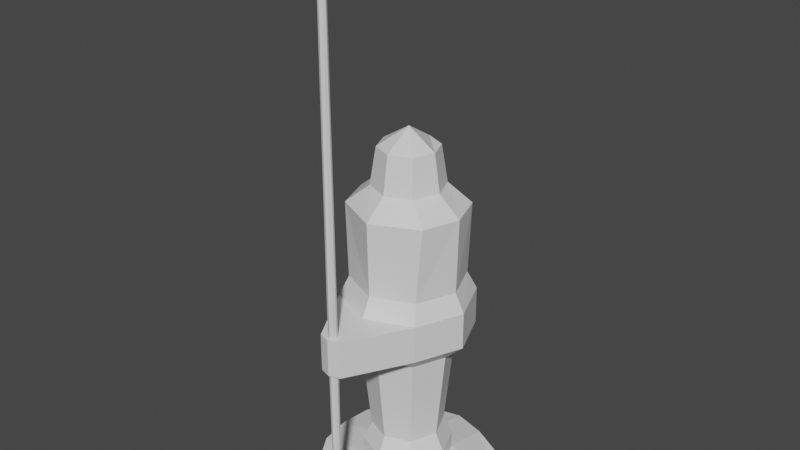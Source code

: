 # Source: Mono.blend  (saved by Blender 3.6.11; exported with 4.5.12 LTS)
import bpy
from mathutils import Matrix  # noqa: F401  (used for matrix-valued properties, if any)

bpy.ops.wm.read_factory_settings(use_empty=True)
scene = bpy.context.scene
scene.name = 'Scene'

# ---- materials (node trees are filled in below, after node groups)
mat_mono = bpy.data.materials.new('Mono')
mat_mono.alpha_threshold = 0.0
mat_mono.use_transparent_shadow = False
mat_mono.roughness = 0.5
mat_mono.line_color = (0.0, 0.0, 0.0, 1.0)

# ---- material node trees
mat_mono.use_nodes = True; mat_mono.node_tree.nodes.clear()
_N = mat_mono.node_tree.nodes; _L = mat_mono.node_tree.links
n0 = _N.new('ShaderNodeOutputMaterial'); n0.name = 'Material Output'; n0.location = (300, 300)
n1 = _N.new('ShaderNodeBsdfPrincipled'); n1.name = 'Principled BSDF'; n1.location = (10, 300)
n1.distribution = 'GGX'
n1.subsurface_method = 'RANDOM_WALK_SKIN'
n1.inputs[3].default_value = 1.45
n1.inputs[27].default_value = (0.0, 0.0, 0.0, 1.0)
n1.inputs[28].default_value = 1.0
_L.new(n1.outputs[0], n0.inputs[0])
n0.is_active_output = True

# ---- world
world_world = bpy.data.worlds.new('World'); scene.world = world_world
world_world.use_nodes = True; world_world.node_tree.nodes.clear()
_N = world_world.node_tree.nodes; _L = world_world.node_tree.links
n0 = _N.new('ShaderNodeOutputWorld'); n0.name = 'World Output'; n0.location = (300, 300)
n1 = _N.new('ShaderNodeBackground'); n1.name = 'Background'; n1.location = (10, 300)
n1.inputs[0].default_value = (0.05088, 0.05088, 0.05088, 1.0)
_L.new(n1.outputs[0], n0.inputs[0])
n0.is_active_output = True
world_world.color = (0.05088, 0.05088, 0.05088)
world_world.use_sun_shadow = False
world_world.sun_shadow_jitter_overblur = 0.0

# ---- meshes
me_mono = bpy.data.meshes.new('Mono')
me_mono.from_pydata([(0.1113, 0.1113, 1.9), (0.1848, 0.1848, 0.0), (0.1113, -0.1113, 1.9), (0.1848, -0.1848, 0.0), (-0.1113, 0.1113, 1.9), (-0.1848, 0.1848, 0.0), (-0.1113, -0.1113, 1.9), (-0.1848, -0.1848, 0.0), (0.2473, -0.2473, 0.9), (-0.2473, -0.2473, 0.9), (0.2473, 0.2473, 0.9), (-0.2473, 0.2473, 0.9), (-0.2473, -0.2473, 1.1), (0.2473, -0.2473, 1.1), (0.2473, 0.2473, 1.1), (-0.2473, 0.2473, 1.1), (-0.06, -0.58, 0.9), (0.06, -0.58, 0.9), (-0.06, -0.58, 1.1), (0.06, -0.58, 1.1), (-0.01651, -0.5435, 1.1), (0.01651, -0.5435, 1.1), (-0.01654, -0.5765, 1.1), (0.01654, -0.5765, 1.1), (-0.007159, -0.5529, 2.98), (0.007159, -0.5529, 2.98), (-0.007174, -0.5672, 2.98), (0.007174, -0.5672, 2.98), (-0.01649, -0.5435, 0.9), (0.01649, -0.5435, 0.9), (-0.01649, -0.5765, 0.9), (0.01649, -0.5765, 0.9), (0.0, 0.1848, 0.0), (0.0, -0.1574, 1.9), (0.0, -0.1848, 0.0), (0.0, 0.1574, 1.9), (0.0, 0.3497, 0.9), (0.0, -0.3497, 0.9), (0.0, 0.3497, 1.1), (0.0, -0.3497, 1.1), (0.0, -0.6, 0.9), (0.0, -0.6, 1.1), (0.0, -0.5367, 1.1), (0.0, -0.5834, 1.1), (0.0, -0.5499, 2.98), (0.0, -0.5701, 2.98), (0.0, -0.5367, 0.9), (0.0, -0.5833, 0.9), (0.0, -0.1888, 1.7), (0.0, 0.1888, 1.7), (-0.1335, 0.1335, 1.7), (-0.1335, -0.1335, 1.7), (0.0, -0.5794, 0.0), (0.0, -0.5406, 0.0), (-0.01374, -0.5737, 0.0), (-0.01374, -0.5463, 0.0), (-0.1697, 0.1723, 0.1), (-0.1697, -0.1723, 0.1), (0.0, -0.2415, 0.1), (0.0, 0.2415, 0.1), (-0.1731, -0.4275, 0.0), (0.0, -0.4718, 0.0), (-0.1731, -0.4275, 0.05), (0.0, -0.4718, 0.05), (-0.4475, 0.1731, 0.0), (-0.4475, -0.1731, 0.0), (-0.4475, 0.1731, 0.05), (-0.4475, -0.1731, 0.05), (-0.1731, 0.4275, 0.0), (0.0, 0.4718, 0.0), (-0.1731, 0.4275, 0.05), (0.0, 0.4718, 0.05), (-0.3436, -0.3436, 0.05), (-0.3436, -0.3436, 0.0), (-0.3436, 0.3436, 0.05), (-0.3436, 0.3436, 0.0), (0.2418, -0.1935, 1.6), (-0.2418, -0.1935, 1.6), (0.0, -0.3097, 1.6), (0.0, 0.3097, 1.6), (0.1335, 0.1335, 1.7), (0.1335, -0.1335, 1.7), (-0.2418, 0.1935, 1.6), (0.2418, 0.1935, 1.6), (0.01374, -0.5737, 0.0), (0.01374, -0.5463, 0.0), (0.1686, 0.1725, 0.1), (0.1686, -0.1725, 0.1), (0.1707, 0.1745, 0.8), (-4.148e-07, 0.2444, 0.8), (0.1731, -0.4275, 0.0), (-4.148e-07, -0.2444, 0.8), (0.1731, -0.4275, 0.05), (-0.1717, 0.1744, 0.8), (0.4475, 0.1731, 0.0), (0.4475, -0.1731, 0.0), (0.4475, 0.1731, 0.05), (0.4475, -0.1731, 0.05), (0.1731, 0.4275, 0.0), (-0.1717, -0.1744, 0.8), (0.1731, 0.4275, 0.05), (0.1707, -0.1745, 0.8), (0.3436, -0.3436, 0.05), (0.3436, -0.3436, 0.0), (0.3436, 0.3436, 0.05), (0.3436, 0.3436, 0.0), (-0.1848, 0.0, 0.0), (-0.1574, 0.0, 1.9), (-0.3497, 0.0, 0.9), (-0.3497, 0.0, 1.1), (0.1888, 0.0, 1.7), (-0.1888, 0.0, 1.7), (0.0, 0.0, 2.0), (0.0, 0.0, 0.0), (0.3497, 0.0, 1.1), (0.3497, 0.0, 0.9), (0.1574, 0.0, 1.9), (0.1848, 0.0, 0.0), (-0.242, 0.0, 0.1), (-0.4718, 0.0, 0.0), (-0.4718, 0.0, 0.05), (-0.3097, 0.0, 1.6), (0.3097, 0.0, 1.6), (-0.2449, 0.0, 0.8), (0.2411, 0.0, 0.1), (0.244, 0.0, 0.8), (0.4718, 0.0, 0.0), (0.4718, 0.0, 0.05), (-0.1701, 0.1728, 0.2), (0.0, -0.2421, 0.2), (0.0, 0.2421, 0.2), (0.169, 0.1729, 0.2), (-0.1701, -0.1728, 0.2), (0.169, -0.1729, 0.2), (-0.2426, 0.0, 0.2), (0.2417, 0.0, 0.2), (-0.1362, -0.1383, 0.3), (0.1352, -0.1384, 0.3), (0.1933, 0.0, 0.3), (-0.1362, 0.1383, 0.3), (0.0, -0.1938, 0.3), (0.0, 0.1938, 0.3), (0.1352, 0.1384, 0.3), (-0.1942, 0.0, 0.3), (-0.1536, -0.4136, 0.9), (-0.1536, -0.4136, 1.1), (-0.02335, -0.56, 1.1), (-0.01013, -0.56, 2.98), (-0.02331, -0.56, 0.9), (0.1536, -0.4136, 1.1), (0.02335, -0.56, 1.1), (0.01013, -0.56, 2.98), (0.02331, -0.56, 0.9), (0.0, -0.5701, 2.98), (0.0, -0.56, 0.0), (-0.01943, -0.56, 0.0), (0.1536, -0.4136, 0.9), (0.01943, -0.56, 0.0), (0.0, -0.56, 3.0), (0.03103, -0.5288, 2.84), (-0.03109, -0.5909, 2.84), (-0.03103, -0.5288, 2.84), (0.0, -0.6038, 2.84), (0.0, -0.516, 2.84), (0.03109, -0.5909, 2.84), (-0.0439, -0.5598, 2.84), (0.0439, -0.5598, 2.84), (0.01416, -0.5459, 2.8), (-0.01419, -0.5742, 2.8), (-0.01416, -0.5459, 2.8), (0.01419, -0.5742, 2.8), (0.02004, -0.56, 2.8), (0.0, -0.5801, 2.8), (0.0, -0.54, 2.8), (-0.02004, -0.56, 2.8), (0.2148, 0.2064, 1.2), (-0.2148, 0.2064, 1.2), (0.0, 0.2982, 1.2), (0.0, -0.2982, 1.2), (0.2148, -0.2064, 1.2), (-0.2148, -0.2064, 1.2), (-0.2982, 7.123e-10, 1.2), (0.2982, 7.123e-10, 1.2)], [(153, 45)], [(112, 107, 6, 33), (48, 33, 6, 51), (111, 107, 4, 50), (19, 23, 43, 41), (40, 17, 19, 41), (110, 80, 0, 116), (80, 49, 35, 0), (3, 90, 61, 34), (123, 108, 11, 93), (91, 37, 9, 99), (91, 101, 8, 37), (149, 19, 17, 156), (108, 109, 15, 11), (145, 144, 16, 18), (40, 41, 18, 16), (145, 18, 22, 146), (166, 151, 27, 164), (48, 81, 2, 33), (149, 150, 23, 19), (156, 152, 29, 8), (39, 12, 20, 42), (164, 27, 45, 162), (151, 25, 44, 158), (163, 44, 25, 159), (165, 160, 26, 147), (163, 161, 24, 44), (83, 79, 49, 80), (40, 16, 30, 47), (144, 9, 28, 148), (125, 88, 10, 115), (40, 47, 31, 17), (160, 162, 45, 26), (29, 85, 53, 46), (18, 41, 43, 22), (26, 153, 158, 147), (10, 36, 38, 14), (39, 42, 21, 13), (9, 37, 46, 28), (11, 15, 38, 36), (50, 4, 35, 49), (90, 103, 102, 92), (112, 33, 2, 116), (115, 10, 14, 114), (106, 113, 34, 7), (93, 11, 36, 89), (152, 157, 85, 29), (148, 28, 55, 155), (28, 46, 53, 55), (47, 52, 84, 31), (47, 30, 54, 52), (82, 50, 49, 79), (117, 3, 34, 113), (88, 89, 36, 10), (8, 29, 46, 37), (121, 111, 50, 82), (78, 48, 51, 77), (32, 5, 68, 69), (78, 76, 81, 48), (122, 83, 80, 110), (7, 34, 61, 60), (60, 62, 72, 73), (32, 69, 98, 1), (61, 63, 62, 60), (67, 65, 73, 72), (58, 57, 62, 63), (34, 58, 63, 61), (119, 120, 66, 64), (106, 7, 65, 119), (118, 56, 66, 120), (68, 70, 71, 69), (56, 59, 71, 70), (59, 32, 69, 71), (67, 72, 62, 57), (7, 60, 73, 65), (70, 74, 66, 56), (68, 75, 74, 70), (64, 66, 74, 75), (5, 64, 75, 68), (61, 90, 92, 63), (97, 102, 103, 95), (58, 63, 92, 87), (139, 93, 89, 141), (126, 94, 96, 127), (117, 126, 95, 3), (124, 127, 96, 86), (98, 69, 71, 100), (86, 100, 71, 59), (142, 141, 89, 88), (97, 87, 92, 102), (3, 95, 103, 90), (100, 86, 96, 104), (98, 100, 104, 105), (94, 105, 104, 96), (1, 98, 105, 94), (138, 142, 88, 125), (140, 137, 101, 91), (140, 91, 99, 136), (143, 123, 93, 139), (182, 175, 83, 122), (178, 179, 76, 78), (178, 78, 77, 180), (181, 121, 82, 176), (176, 82, 79, 177), (175, 177, 79, 83), (180, 77, 121, 181), (179, 182, 122, 76), (136, 99, 123, 143), (137, 138, 125, 101), (87, 97, 127, 124), (1, 94, 126, 117), (95, 126, 127, 97), (57, 118, 120, 67), (5, 106, 119, 64), (65, 67, 120, 119), (76, 122, 110, 81), (77, 51, 111, 121), (1, 117, 113, 32), (5, 32, 113, 106), (8, 115, 114, 13), (35, 112, 116, 0), (101, 125, 115, 8), (9, 12, 109, 108), (99, 9, 108, 123), (81, 110, 116, 2), (51, 6, 107, 111), (35, 4, 107, 112), (87, 124, 135, 133), (57, 132, 134, 118), (118, 134, 128, 56), (58, 129, 132, 57), (58, 87, 133, 129), (124, 86, 131, 135), (86, 59, 130, 131), (56, 128, 130, 59), (133, 135, 138, 137), (132, 136, 143, 134), (134, 143, 139, 128), (129, 140, 136, 132), (129, 133, 137, 140), (135, 131, 142, 138), (131, 130, 141, 142), (128, 139, 141, 130), (30, 148, 155, 54), (31, 84, 157, 152), (27, 151, 158, 153), (16, 144, 148, 30), (161, 165, 147, 24), (44, 24, 147, 158), (17, 31, 152, 156), (13, 21, 150, 149), (159, 25, 151, 166), (12, 145, 146, 20), (12, 9, 144, 145), (13, 149, 156, 8), (52, 54, 155, 154), (157, 154, 53, 85), (157, 84, 52, 154), (55, 53, 154, 155), (167, 159, 166, 171), (169, 174, 165, 161), (168, 172, 162, 160), (173, 169, 161, 163), (174, 168, 160, 165), (173, 163, 159, 167), (170, 164, 162, 172), (150, 171, 170, 23), (23, 170, 172, 43), (42, 173, 167, 21), (146, 22, 168, 174), (42, 20, 169, 173), (22, 43, 172, 168), (20, 146, 174, 169), (21, 167, 171, 150), (171, 166, 164, 170), (13, 114, 182, 179), (12, 180, 181, 109), (14, 38, 177, 175), (15, 176, 177, 38), (109, 181, 176, 15), (39, 178, 180, 12), (39, 13, 179, 178), (114, 14, 175, 182)])
_uv = me_mono.uv_layers.new(name='UVMap')
_uv.uv.foreach_set('vector', [0.75, 0.625, 0.875, 0.625, 0.875, 0.75, 0.75, 0.75, 0.5938, 0.875, 0.625, 0.875, 0.625, 1.0, 0.5938, 1.0, 0.5938, 0.125, 0.625, 0.125, 0.625, 0.25, 0.5938, 0.25, 0.5625, 1.0, 0.5625, 1.0, 0.5625, 0.8772, 0.5625, 0.875, 0.5, 0.875, 0.5, 1.0, 0.5625, 1.0, 0.5625, 0.875, 0.5938, 0.125, 0.5938, 0.25, 0.625, 0.25, 0.625, 0.125, 0.5938, 0.25, 0.5938, 0.375, 0.625, 0.375, 0.625, 0.25, 0.125, 0.75, 0.125, 0.75, 0.25, 0.75, 0.25, 0.75, 0.4437, 0.125, 0.5, 0.125, 0.5, 0.25, 0.4437, 0.25, 0.4437, 0.875, 0.5, 0.875, 0.5, 1.0, 0.4437, 1.0, 0.4437, 0.875, 0.4437, 1.0, 0.5, 1.0, 0.5, 0.875, 0.5625, 0.0, 0.5625, 0.0, 0.5, 0.0, 0.5, 0.0, 0.5, 0.125, 0.5625, 0.125, 0.5625, 0.25, 0.5, 0.25, 0.5625, 0.0, 0.5, 0.0, 0.5, 0.0, 0.5625, 0.0, 0.5, 0.875, 0.5625, 0.875, 0.5625, 1.0, 0.5, 1.0, 0.5625, 0.0, 0.5625, 0.0, 0.5625, 0.0, 0.5625, 0.0, 0.5625, 0.0, 0.5625, 0.0, 0.5625, 0.0, 0.5625, 0.0, 0.5938, 0.875, 0.5938, 1.0, 0.625, 1.0, 0.625, 0.875, 0.5625, 0.0, 0.5625, 0.0, 0.5625, 0.0, 0.5625, 0.0, 0.5, 0.0, 0.5, 0.0, 0.5, 0.0, 0.5, 0.0, 0.5625, 0.875, 0.5625, 1.0, 0.5625, 1.0, 0.5625, 0.875, 0.5625, 1.0, 0.5625, 1.0, 0.5625, 0.8772, 0.5625, 0.8772, 0.5625, 0.0, 0.5625, 1.0, 0.5625, 0.875, 0.0, 0.0, 0.5625, 0.875, 0.5625, 0.875, 0.5625, 1.0, 0.5625, 1.0, 0.5625, 0.0, 0.5625, 0.0, 0.5625, 0.0, 0.5625, 0.0, 0.5625, 0.875, 0.5625, 1.0, 0.5625, 1.0, 0.5625, 0.875, 0.5781, 0.25, 0.5781, 0.375, 0.5938, 0.375, 0.5938, 0.25, 0.5, 0.875, 0.5, 1.0, 0.5, 1.0, 0.5, 0.875, 0.5, 0.0, 0.5, 0.0, 0.5, 0.0, 0.5, 0.0, 0.4437, 0.125, 0.4437, 0.25, 0.5, 0.25, 0.5, 0.125, 0.5, 0.875, 0.5, 0.875, 0.5, 1.0, 0.5, 1.0, 0.5625, 1.0, 0.5625, 0.8772, 0.5625, 0.8772, 0.5625, 1.0, 0.5, 1.0, 0.5, 1.0, 0.5, 0.875, 0.5, 0.875, 0.5625, 1.0, 0.5625, 0.875, 0.5625, 0.8772, 0.5625, 1.0, 0.5625, 0.0, 0.0, 0.0, 0.0, 0.0, 0.5625, 0.0, 0.5, 0.25, 0.5, 0.375, 0.5625, 0.375, 0.5625, 0.25, 0.5625, 0.875, 0.5625, 0.875, 0.5625, 1.0, 0.5625, 1.0, 0.5, 1.0, 0.5, 0.875, 0.5, 0.875, 0.5, 1.0, 0.5, 0.25, 0.5625, 0.25, 0.5625, 0.375, 0.5, 0.375, 0.5938, 0.25, 0.625, 0.25, 0.625, 0.375, 0.5938, 0.375, 0.375, 1.0, 0.0, 0.0, 0.0, 0.0, 0.3875, 1.0, 0.75, 0.625, 0.75, 0.75, 0.875, 0.75, 0.875, 0.625, 0.5, 0.125, 0.5, 0.25, 0.5625, 0.25, 0.5625, 0.125, 0.125, 0.625, 0.25, 0.625, 0.25, 0.75, 0.125, 0.75, 0.4437, 0.25, 0.5, 0.25, 0.5, 0.375, 0.4437, 0.375, 0.5, 0.0, 0.5, 0.0, 0.5, 0.0, 0.5, 0.0, 0.5, 0.0, 0.5, 0.0, 0.5, 0.0, 0.5, 0.0, 0.5, 1.0, 0.5, 0.875, 0.5, 0.875, 0.5, 1.0, 0.5, 0.875, 0.5, 0.875, 0.5, 1.0, 0.5, 1.0, 0.5, 0.875, 0.5, 1.0, 0.5, 1.0, 0.5, 0.875, 0.5781, 0.25, 0.5938, 0.25, 0.5938, 0.375, 0.5781, 0.375, 0.125, 0.625, 0.125, 0.75, 0.25, 0.75, 0.25, 0.625, 0.4437, 0.25, 0.4437, 0.375, 0.5, 0.375, 0.5, 0.25, 0.5, 1.0, 0.5, 1.0, 0.5, 0.875, 0.5, 0.875, 0.5781, 0.125, 0.5938, 0.125, 0.5938, 0.25, 0.5781, 0.25, 0.5781, 0.875, 0.5938, 0.875, 0.5938, 1.0, 0.5781, 1.0, 0.25, 0.5, 0.125, 0.5, 0.125, 0.5, 0.25, 0.5, 0.5781, 0.875, 0.5781, 1.0, 0.5938, 1.0, 0.5938, 0.875, 0.5781, 0.125, 0.5781, 0.25, 0.5938, 0.25, 0.5938, 0.125, 0.125, 0.75, 0.25, 0.75, 0.25, 0.75, 0.125, 0.75, 0.375, 1.0, 0.3875, 1.0, 0.0, 0.0, 0.0, 0.0, 0.25, 0.5, 0.25, 0.5, 0.125, 0.5, 0.125, 0.5, 0.375, 0.875, 0.3875, 0.875, 0.3875, 1.0, 0.375, 1.0, 0.3875, 0.0, 0.375, 0.0, 0.0, 0.0, 0.0, 0.0, 0.3875, 0.875, 0.3875, 1.0, 0.3875, 1.0, 0.3875, 0.875, 0.375, 0.875, 0.3875, 0.875, 0.3875, 0.875, 0.375, 0.875, 0.375, 0.125, 0.3875, 0.125, 0.3875, 0.25, 0.375, 0.25, 0.125, 0.625, 0.125, 0.75, 0.125, 0.75, 0.125, 0.625, 0.3875, 0.125, 0.3875, 0.25, 0.3875, 0.25, 0.3875, 0.125, 0.375, 0.25, 0.3875, 0.25, 0.3875, 0.375, 0.375, 0.375, 0.3875, 0.25, 0.3875, 0.375, 0.3875, 0.375, 0.3875, 0.25, 0.3875, 0.375, 0.375, 0.375, 0.375, 0.375, 0.3875, 0.375, 0.3875, 0.0, 0.0, 0.0, 0.3875, 1.0, 0.3875, 0.0, 0.125, 0.75, 0.375, 1.0, 0.0, 0.0, 0.125, 0.75, 0.3875, 0.25, 0.0, 0.0, 0.3875, 0.25, 0.3875, 0.25, 0.375, 0.25, 0.0, 0.0, 0.0, 0.0, 0.3875, 0.25, 0.375, 0.25, 0.3875, 0.25, 0.0, 0.0, 0.0, 0.0, 0.125, 0.5, 0.375, 0.25, 0.0, 0.0, 0.125, 0.5, 0.375, 0.875, 0.375, 1.0, 0.3875, 1.0, 0.3875, 0.875, 0.3875, 0.0, 0.0, 0.0, 0.0, 0.0, 0.375, 0.0, 0.3875, 0.875, 0.3875, 0.875, 0.3875, 1.0, 0.3875, 1.0, 0.401, 0.25, 0.4437, 0.25, 0.4437, 0.375, 0.401, 0.375, 0.375, 0.125, 0.375, 0.25, 0.3875, 0.25, 0.3875, 0.125, 0.125, 0.625, 0.125, 0.625, 0.125, 0.75, 0.125, 0.75, 0.3875, 0.125, 0.3875, 0.125, 0.3875, 0.25, 0.3875, 0.25, 0.375, 0.25, 0.375, 0.375, 0.3875, 0.375, 0.3875, 0.25, 0.3875, 0.25, 0.3875, 0.25, 0.3875, 0.375, 0.3875, 0.375, 0.401, 0.25, 0.401, 0.375, 0.4437, 0.375, 0.4437, 0.25, 0.3875, 0.0, 0.3875, 0.0, 0.3875, 1.0, 0.0, 0.0, 0.125, 0.75, 0.125, 0.75, 0.0, 0.0, 0.375, 1.0, 0.3875, 0.25, 0.3875, 0.25, 0.3875, 0.25, 0.0, 0.0, 0.375, 0.25, 0.3875, 0.25, 0.0, 0.0, 0.0, 0.0, 0.375, 0.25, 0.0, 0.0, 0.0, 0.0, 0.3875, 0.25, 0.125, 0.5, 0.125, 0.5, 0.0, 0.0, 0.375, 0.25, 0.401, 0.125, 0.401, 0.25, 0.4437, 0.25, 0.4437, 0.125, 0.401, 0.875, 0.401, 1.0, 0.4437, 1.0, 0.4437, 0.875, 0.401, 0.875, 0.4437, 0.875, 0.4437, 1.0, 0.401, 1.0, 0.401, 0.125, 0.4437, 0.125, 0.4437, 0.25, 0.401, 0.25, 0.5656, 0.125, 0.5656, 0.25, 0.5781, 0.25, 0.5781, 0.125, 0.5656, 0.875, 0.5656, 1.0, 0.5781, 1.0, 0.5781, 0.875, 0.5656, 0.875, 0.5781, 0.875, 0.5781, 1.0, 0.5656, 1.0, 0.5656, 0.125, 0.5781, 0.125, 0.5781, 0.25, 0.5656, 0.25, 0.5656, 0.25, 0.5781, 0.25, 0.5781, 0.375, 0.5656, 0.375, 0.5656, 0.25, 0.5656, 0.375, 0.5781, 0.375, 0.5781, 0.25, 0.5656, 0.0, 0.5781, 0.0, 0.5781, 0.125, 0.5656, 0.125, 0.5656, 0.0, 0.5656, 0.125, 0.5781, 0.125, 0.5781, 0.0, 0.401, 0.0, 0.4437, 0.0, 0.4437, 0.125, 0.401, 0.125, 0.401, 0.0, 0.401, 0.125, 0.4437, 0.125, 0.4437, 0.0, 0.3875, 0.0, 0.3875, 0.0, 0.3875, 0.125, 0.3875, 0.125, 0.125, 0.5, 0.125, 0.5, 0.125, 0.625, 0.125, 0.625, 0.375, 0.0, 0.375, 0.125, 0.3875, 0.125, 0.3875, 0.0, 0.3875, 0.0, 0.3875, 0.125, 0.3875, 0.125, 0.3875, 0.0, 0.125, 0.5, 0.125, 0.625, 0.125, 0.625, 0.125, 0.5, 0.375, 0.0, 0.3875, 0.0, 0.3875, 0.125, 0.375, 0.125, 0.5781, 0.0, 0.5781, 0.125, 0.5938, 0.125, 0.5938, 0.0, 0.5781, 0.0, 0.5938, 0.0, 0.5938, 0.125, 0.5781, 0.125, 0.125, 0.5, 0.125, 0.625, 0.25, 0.625, 0.25, 0.5, 0.125, 0.5, 0.25, 0.5, 0.25, 0.625, 0.125, 0.625, 0.5, 0.0, 0.5, 0.125, 0.5625, 0.125, 0.5625, 0.0, 0.75, 0.5, 0.75, 0.625, 0.875, 0.625, 0.875, 0.5, 0.4437, 0.0, 0.4437, 0.125, 0.5, 0.125, 0.5, 0.0, 0.5, 0.0, 0.5625, 0.0, 0.5625, 0.125, 0.5, 0.125, 0.4437, 0.0, 0.5, 0.0, 0.5, 0.125, 0.4437, 0.125, 0.5938, 0.0, 0.5938, 0.125, 0.625, 0.125, 0.625, 0.0, 0.5938, 0.0, 0.625, 0.0, 0.625, 0.125, 0.5938, 0.125, 0.75, 0.5, 0.875, 0.5, 0.875, 0.625, 0.75, 0.625, 0.3875, 0.0, 0.3875, 0.125, 0.3988, 0.125, 0.3987, 0.0, 0.3875, 0.0, 0.3987, 0.0, 0.3988, 0.125, 0.3875, 0.125, 0.3875, 0.125, 0.3988, 0.125, 0.3988, 0.25, 0.3875, 0.25, 0.3875, 0.875, 0.3987, 0.875, 0.3987, 1.0, 0.3875, 1.0, 0.3875, 0.875, 0.3875, 1.0, 0.3988, 1.0, 0.3987, 0.875, 0.3875, 0.125, 0.3875, 0.25, 0.3988, 0.25, 0.3988, 0.125, 0.3875, 0.25, 0.3875, 0.375, 0.3987, 0.375, 0.3988, 0.25, 0.3875, 0.25, 0.3988, 0.25, 0.3987, 0.375, 0.3875, 0.375, 0.3987, 0.0, 0.3988, 0.125, 0.401, 0.125, 0.401, 0.0, 0.3987, 0.0, 0.401, 0.0, 0.401, 0.125, 0.3988, 0.125, 0.3988, 0.125, 0.401, 0.125, 0.401, 0.25, 0.3988, 0.25, 0.3987, 0.875, 0.401, 0.875, 0.401, 1.0, 0.3987, 1.0, 0.3987, 0.875, 0.3988, 1.0, 0.401, 1.0, 0.401, 0.875, 0.3988, 0.125, 0.3988, 0.25, 0.401, 0.25, 0.401, 0.125, 0.3988, 0.25, 0.3987, 0.375, 0.401, 0.375, 0.401, 0.25, 0.3988, 0.25, 0.401, 0.25, 0.401, 0.375, 0.3987, 0.375, 0.5, 0.0, 0.5, 0.0, 0.5, 0.0, 0.5, 0.0, 0.5, 0.0, 0.5, 0.0, 0.5, 0.0, 0.5, 0.0, 0.5625, 0.0, 0.5625, 0.0, 0.0, 0.0, 0.0, 0.0, 0.5, 0.0, 0.5, 0.0, 0.5, 0.0, 0.5, 0.0, 0.5625, 0.0, 0.5625, 0.0, 0.5625, 0.0, 0.5625, 0.0, 0.5625, 0.875, 0.5625, 0.0, 0.5625, 0.0, 0.0, 0.0, 0.5, 0.0, 0.5, 0.0, 0.5, 0.0, 0.5, 0.0, 0.5625, 0.0, 0.5625, 0.0, 0.5625, 0.0, 0.5625, 0.0, 0.5625, 0.0, 0.5625, 0.0, 0.5625, 0.0, 0.5625, 0.0, 0.5625, 0.0, 0.5625, 0.0, 0.5625, 0.0, 0.5625, 0.0, 0.5625, 0.0, 0.5, 0.0, 0.5, 0.0, 0.5625, 0.0, 0.5625, 0.0, 0.5625, 0.0, 0.5, 0.0, 0.5, 0.0, 0.5, 0.875, 0.5, 1.0, 0.5, 1.0, 0.5, 0.875, 0.5, 1.0, 0.5, 0.875, 0.5, 0.875, 0.5, 1.0, 0.5, 1.0, 0.5, 1.0, 0.5, 0.875, 0.5, 0.875, 0.5, 1.0, 0.5, 0.875, 0.5, 0.875, 0.5, 1.0, 0.5625, 0.0, 0.5625, 0.0, 0.5625, 0.0, 0.5625, 0.0, 0.5625, 0.0, 0.5625, 0.0, 0.5625, 0.0, 0.5625, 0.0, 0.5625, 1.0, 0.5625, 0.8772, 0.5625, 0.8772, 0.5625, 1.0, 0.5625, 0.875, 0.5625, 1.0, 0.5625, 1.0, 0.5625, 0.875, 0.5625, 0.0, 0.5625, 0.0, 0.5625, 0.0, 0.5625, 0.0, 0.5625, 0.875, 0.5625, 0.875, 0.5625, 1.0, 0.5625, 1.0, 0.5625, 1.0, 0.5625, 1.0, 0.5625, 0.8772, 0.5625, 0.8772, 0.5625, 0.0, 0.5625, 0.0, 0.5625, 0.0, 0.5625, 0.0, 0.5625, 1.0, 0.5625, 1.0, 0.5625, 0.8772, 0.5625, 0.8772, 0.5625, 0.875, 0.5625, 0.875, 0.5625, 1.0, 0.5625, 1.0, 0.5625, 0.0, 0.5625, 0.0, 0.5625, 0.0, 0.5625, 0.0, 0.5625, 0.875, 0.5625, 1.0, 0.5625, 1.0, 0.5625, 0.875, 0.5625, 1.0, 0.5625, 0.8772, 0.5625, 0.8772, 0.5625, 1.0, 0.5625, 0.0, 0.5625, 0.0, 0.5625, 0.0, 0.5625, 0.0, 0.5625, 0.0, 0.5625, 0.0, 0.5625, 0.0, 0.5625, 0.0, 0.5625, 0.0, 0.5625, 0.0, 0.5625, 0.0, 0.5625, 0.0, 0.5625, 0.0, 0.5625, 0.125, 0.5656, 0.125, 0.5656, 0.0, 0.5625, 0.0, 0.5656, 0.0, 0.5656, 0.125, 0.5625, 0.125, 0.5625, 0.25, 0.5625, 0.375, 0.5656, 0.375, 0.5656, 0.25, 0.5625, 0.25, 0.5656, 0.25, 0.5656, 0.375, 0.5625, 0.375, 0.5625, 0.125, 0.5656, 0.125, 0.5656, 0.25, 0.5625, 0.25, 0.5625, 0.875, 0.5656, 0.875, 0.5656, 1.0, 0.5625, 1.0, 0.5625, 0.875, 0.5625, 1.0, 0.5656, 1.0, 0.5656, 0.875, 0.5625, 0.125, 0.5625, 0.25, 0.5656, 0.25, 0.5656, 0.125])
me_mono.materials.append(mat_mono)
me_mono.use_mirror_x = True
me_mono.use_mirror_vertex_groups = False
me_mono.update()

# ---- objects
ob_mono = bpy.data.objects.new('Mono', me_mono)

# ---- transforms, parenting, visibility, modifiers, constraints
ob_mono.location = (0.0, 0.0, 0.0)
ob_mono.lock_rotations_4d = False
ob_mono.empty_display_type = 'ARROWS'
ob_mono.lineart.crease_threshold = 0.0
ob_mono.use_mesh_mirror_x = True

# ---- collection membership
scene.collection.objects.link(ob_mono)

# ---- scene / render settings (as saved in the file)
scene.frame_start = 1; scene.frame_end = 250; scene.frame_set(1)
scene.render.engine = 'BLENDER_EEVEE_NEXT'
scene.cycles.sampling_pattern = 'TABULATED_SOBOL'
scene.view_settings.view_transform = 'Filmic'
bpy.context.view_layer.update()

# ---- added for rendering (the .blend has no active camera and no usable light): camera, sun
cam_auto = bpy.data.cameras.new('AutoCamera')
cam_auto.lens = 50.0
cam_auto.sensor_width = 36.0
cam_auto.clip_end = 1000.0
ob_auto_camera = bpy.data.objects.new('AutoCamera', cam_auto)
scene.collection.objects.link(ob_auto_camera)
ob_auto_camera.location = (3.07523, -3.75625, 3.96019)
ob_auto_camera.rotation_euler = (1.09748, -7.21219e-08, 0.694738)
scene.camera = ob_auto_camera
light_auto_sun = bpy.data.lights.new('AutoSun', 'SUN')
light_auto_sun.energy = 3.0
light_auto_sun.angle = 0.0523599
ob_auto_sun = bpy.data.objects.new('AutoSun', light_auto_sun)
scene.collection.objects.link(ob_auto_sun)
ob_auto_sun.rotation_euler = (0.872665, 0.174533, 0.523599)
bpy.context.view_layer.update()

